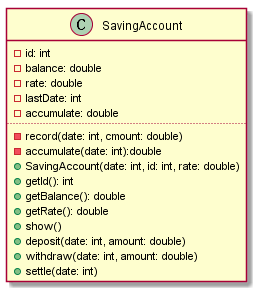

The diagram above was rendered by PlantUML. Its source (embedded in the PNG):
@startuml
class SavingAccount{
    -id: int
    -balance: double
    -rate: double
    -lastDate: int
    -accumulate: double
    ..
    -record(date: int, cmount: double)
    -accumulate(date: int):double
    +SavingAccount(date: int, id: int, rate: double)
    +getId(): int
    +getBalance(): double
    +getRate(): double
    +show()
    +deposit(date: int, amount: double)
    +withdraw(date: int, amount: double)
    +settle(date: int)
}
@enduml